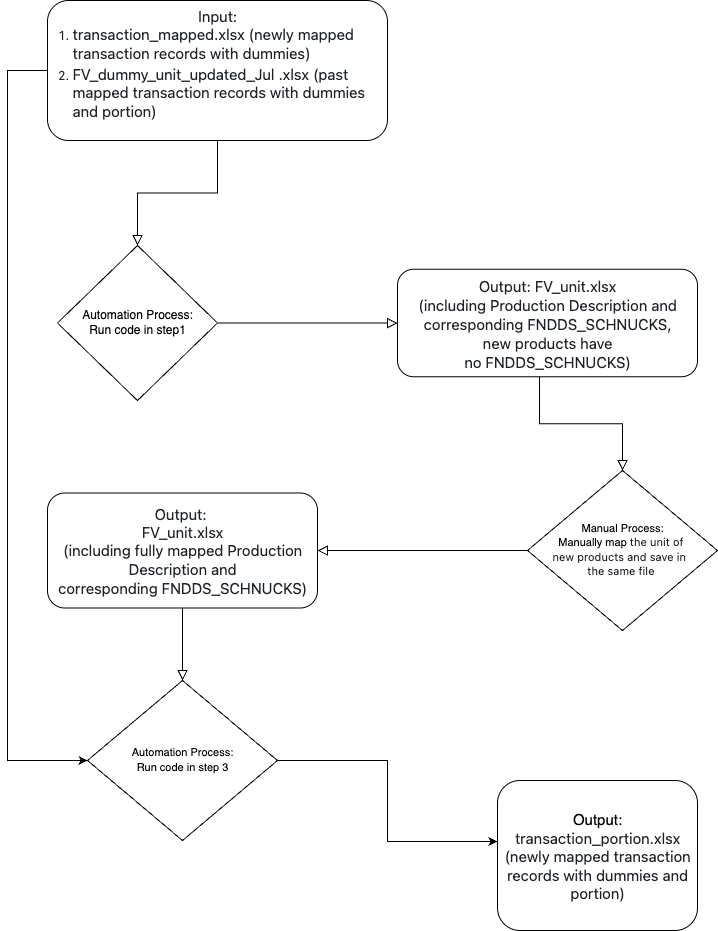

The diagram above was exported from draw.io. Its source (the exported page's mxGraphModel, read from the mxfile embedded in the PNG):
<mxGraphModel dx="976" dy="576" grid="1" gridSize="10" guides="1" tooltips="1" connect="1" arrows="1" fold="1" page="1" pageScale="1" pageWidth="827" pageHeight="1169" math="0" shadow="0">
  <root>
    <mxCell id="WIyWlLk6GJQsqaUBKTNV-0" />
    <mxCell id="WIyWlLk6GJQsqaUBKTNV-1" parent="WIyWlLk6GJQsqaUBKTNV-0" />
    <mxCell id="WIyWlLk6GJQsqaUBKTNV-2" value="" style="rounded=0;html=1;jettySize=auto;orthogonalLoop=1;fontSize=11;endArrow=block;endFill=0;endSize=8;strokeWidth=1;shadow=0;labelBackgroundColor=none;edgeStyle=orthogonalEdgeStyle;" parent="WIyWlLk6GJQsqaUBKTNV-1" source="WIyWlLk6GJQsqaUBKTNV-3" target="WIyWlLk6GJQsqaUBKTNV-6" edge="1">
      <mxGeometry relative="1" as="geometry" />
    </mxCell>
    <mxCell id="jZjc2l2rgdLEBocp1gPf-6" style="edgeStyle=orthogonalEdgeStyle;rounded=0;orthogonalLoop=1;jettySize=auto;html=1;entryX=0;entryY=0.5;entryDx=0;entryDy=0;" edge="1" parent="WIyWlLk6GJQsqaUBKTNV-1" source="WIyWlLk6GJQsqaUBKTNV-3" target="jZjc2l2rgdLEBocp1gPf-2">
      <mxGeometry relative="1" as="geometry">
        <mxPoint x="40" y="610" as="targetPoint" />
        <Array as="points">
          <mxPoint x="70" y="90" />
          <mxPoint x="70" y="780" />
        </Array>
      </mxGeometry>
    </mxCell>
    <mxCell id="WIyWlLk6GJQsqaUBKTNV-3" value="&lt;font style=&quot;font-size: 15px;&quot; face=&quot;-apple-system, system-ui, Segoe UI, Noto Sans, Helvetica, Arial, sans-serif, Apple Color Emoji, Segoe UI Emoji&quot; color=&quot;#1f2328&quot;&gt;Input:&lt;br&gt;&lt;/font&gt;&lt;ol style=&quot;box-sizing: border-box; padding-left: 2em; margin-top: 0px; margin-bottom: 16px; color: rgb(31, 35, 40); font-family: -apple-system, &amp;quot;system-ui&amp;quot;, &amp;quot;Segoe UI&amp;quot;, &amp;quot;Noto Sans&amp;quot;, Helvetica, Arial, sans-serif, &amp;quot;Apple Color Emoji&amp;quot;, &amp;quot;Segoe UI Emoji&amp;quot;; text-align: start; background-color: rgb(255, 255, 255);&quot; dir=&quot;auto&quot;&gt;&lt;li style=&quot;box-sizing: border-box;&quot;&gt;&lt;font style=&quot;font-size: 15px;&quot;&gt;transaction_mapped.xlsx (newly mapped transaction records with dummies)&lt;/font&gt;&lt;/li&gt;&lt;li style=&quot;box-sizing: border-box; margin-top: 0.25em;&quot;&gt;&lt;font style=&quot;font-size: 15px;&quot;&gt;FV_dummy_unit_updated_Jul .xlsx (past mapped transaction records with dummies and portion)&lt;/font&gt;&lt;/li&gt;&lt;/ol&gt;" style="rounded=1;whiteSpace=wrap;html=1;fontSize=12;glass=0;strokeWidth=1;shadow=0;" parent="WIyWlLk6GJQsqaUBKTNV-1" vertex="1">
      <mxGeometry x="110" y="20" width="340" height="140" as="geometry" />
    </mxCell>
    <mxCell id="WIyWlLk6GJQsqaUBKTNV-4" value="" style="rounded=0;html=1;jettySize=auto;orthogonalLoop=1;fontSize=11;endArrow=block;endFill=0;endSize=8;strokeWidth=1;shadow=0;labelBackgroundColor=none;edgeStyle=orthogonalEdgeStyle;exitX=0.473;exitY=0.993;exitDx=0;exitDy=0;exitPerimeter=0;" parent="WIyWlLk6GJQsqaUBKTNV-1" source="WIyWlLk6GJQsqaUBKTNV-7" target="WIyWlLk6GJQsqaUBKTNV-10" edge="1">
      <mxGeometry y="20" relative="1" as="geometry">
        <mxPoint as="offset" />
      </mxGeometry>
    </mxCell>
    <mxCell id="WIyWlLk6GJQsqaUBKTNV-5" value="" style="edgeStyle=orthogonalEdgeStyle;rounded=0;html=1;jettySize=auto;orthogonalLoop=1;fontSize=11;endArrow=block;endFill=0;endSize=8;strokeWidth=1;shadow=0;labelBackgroundColor=none;" parent="WIyWlLk6GJQsqaUBKTNV-1" source="WIyWlLk6GJQsqaUBKTNV-6" target="WIyWlLk6GJQsqaUBKTNV-7" edge="1">
      <mxGeometry y="10" relative="1" as="geometry">
        <mxPoint as="offset" />
      </mxGeometry>
    </mxCell>
    <mxCell id="WIyWlLk6GJQsqaUBKTNV-6" value="Automation Process:&lt;div&gt;Run code in step1&lt;/div&gt;" style="rhombus;whiteSpace=wrap;html=1;shadow=0;fontFamily=Helvetica;fontSize=12;align=center;strokeWidth=1;spacing=6;spacingTop=-4;" parent="WIyWlLk6GJQsqaUBKTNV-1" vertex="1">
      <mxGeometry x="120" y="265" width="160" height="155" as="geometry" />
    </mxCell>
    <mxCell id="WIyWlLk6GJQsqaUBKTNV-7" value="&lt;span style=&quot;color: rgb(31, 35, 40); font-family: -apple-system, &amp;quot;system-ui&amp;quot;, &amp;quot;Segoe UI&amp;quot;, &amp;quot;Noto Sans&amp;quot;, Helvetica, Arial, sans-serif, &amp;quot;Apple Color Emoji&amp;quot;, &amp;quot;Segoe UI Emoji&amp;quot;; text-align: start; background-color: rgb(255, 255, 255);&quot;&gt;&lt;font style=&quot;font-size: 15px;&quot;&gt;Output: FV_unit.xlsx&lt;/font&gt;&lt;/span&gt;&lt;div&gt;&lt;font style=&quot;font-size: 15px;&quot;&gt;&lt;span style=&quot;color: rgb(31, 35, 40); font-family: -apple-system, &amp;quot;system-ui&amp;quot;, &amp;quot;Segoe UI&amp;quot;, &amp;quot;Noto Sans&amp;quot;, Helvetica, Arial, sans-serif, &amp;quot;Apple Color Emoji&amp;quot;, &amp;quot;Segoe UI Emoji&amp;quot;; text-align: start; background-color: rgb(255, 255, 255);&quot;&gt;(including Production Description and corresponding&amp;nbsp;&lt;/span&gt;&lt;span style=&quot;background-color: rgb(255, 255, 255); color: rgb(31, 35, 40); font-family: -apple-system, &amp;quot;system-ui&amp;quot;, &amp;quot;Segoe UI&amp;quot;, &amp;quot;Noto Sans&amp;quot;, Helvetica, Arial, sans-serif, &amp;quot;Apple Color Emoji&amp;quot;, &amp;quot;Segoe UI Emoji&amp;quot;; text-align: start;&quot;&gt;FNDDS_SCHNUCKS,&lt;/span&gt;&lt;/font&gt;&lt;/div&gt;&lt;div&gt;&lt;font style=&quot;font-size: 15px;&quot;&gt;&lt;span style=&quot;background-color: light-dark(rgb(255, 255, 255), rgb(18, 18, 18)); color: light-dark(rgb(31, 35, 40), rgb(205, 208, 212)); font-family: -apple-system, &amp;quot;system-ui&amp;quot;, &amp;quot;Segoe UI&amp;quot;, &amp;quot;Noto Sans&amp;quot;, Helvetica, Arial, sans-serif, &amp;quot;Apple Color Emoji&amp;quot;, &amp;quot;Segoe UI Emoji&amp;quot;; text-align: start;&quot;&gt;new products have no&amp;nbsp;&lt;/span&gt;&lt;/font&gt;&lt;span style=&quot;background-color: rgb(255, 255, 255); color: rgb(31, 35, 40); font-family: -apple-system, &amp;quot;system-ui&amp;quot;, &amp;quot;Segoe UI&amp;quot;, &amp;quot;Noto Sans&amp;quot;, Helvetica, Arial, sans-serif, &amp;quot;Apple Color Emoji&amp;quot;, &amp;quot;Segoe UI Emoji&amp;quot;; font-size: 15px; text-align: start;&quot;&gt;FNDDS_SCHNUCKS&lt;/span&gt;&lt;span style=&quot;background-color: light-dark(rgb(255, 255, 255), rgb(18, 18, 18)); color: light-dark(rgb(31, 35, 40), rgb(205, 208, 212)); font-family: -apple-system, &amp;quot;system-ui&amp;quot;, &amp;quot;Segoe UI&amp;quot;, &amp;quot;Noto Sans&amp;quot;, Helvetica, Arial, sans-serif, &amp;quot;Apple Color Emoji&amp;quot;, &amp;quot;Segoe UI Emoji&amp;quot;; text-align: start; font-size: 15px;&quot;&gt;)&lt;/span&gt;&lt;/div&gt;" style="rounded=1;whiteSpace=wrap;html=1;fontSize=12;glass=0;strokeWidth=1;shadow=0;" parent="WIyWlLk6GJQsqaUBKTNV-1" vertex="1">
      <mxGeometry x="460" y="288.75" width="300" height="107.5" as="geometry" />
    </mxCell>
    <mxCell id="WIyWlLk6GJQsqaUBKTNV-8" value="" style="rounded=0;html=1;jettySize=auto;orthogonalLoop=1;fontSize=11;endArrow=block;endFill=0;endSize=8;strokeWidth=1;shadow=0;labelBackgroundColor=none;edgeStyle=orthogonalEdgeStyle;" parent="WIyWlLk6GJQsqaUBKTNV-1" source="WIyWlLk6GJQsqaUBKTNV-10" target="WIyWlLk6GJQsqaUBKTNV-11" edge="1">
      <mxGeometry x="0.3333" y="20" relative="1" as="geometry">
        <mxPoint as="offset" />
      </mxGeometry>
    </mxCell>
    <mxCell id="WIyWlLk6GJQsqaUBKTNV-10" value="&lt;font style=&quot;font-size: 11px;&quot;&gt;Manual Process:&lt;/font&gt;&lt;div&gt;&lt;font style=&quot;font-size: 11px;&quot;&gt;Manually map&amp;nbsp;&lt;span style=&quot;background-color: rgb(255, 255, 255); color: rgb(31, 35, 40); font-family: -apple-system, &amp;quot;system-ui&amp;quot;, &amp;quot;Segoe UI&amp;quot;, &amp;quot;Noto Sans&amp;quot;, Helvetica, Arial, sans-serif, &amp;quot;Apple Color Emoji&amp;quot;, &amp;quot;Segoe UI Emoji&amp;quot;; text-align: start;&quot;&gt;the unit of&amp;nbsp;&lt;/span&gt;&lt;/font&gt;&lt;/div&gt;&lt;div&gt;&lt;font style=&quot;font-size: 11px;&quot;&gt;&lt;span style=&quot;background-color: rgb(255, 255, 255); color: rgb(31, 35, 40); font-family: -apple-system, &amp;quot;system-ui&amp;quot;, &amp;quot;Segoe UI&amp;quot;, &amp;quot;Noto Sans&amp;quot;, Helvetica, Arial, sans-serif, &amp;quot;Apple Color Emoji&amp;quot;, &amp;quot;Segoe UI Emoji&amp;quot;; text-align: start;&quot;&gt;new&amp;nbsp;&lt;/span&gt;&lt;/font&gt;&lt;span style=&quot;background-color: light-dark(rgb(255, 255, 255), rgb(18, 18, 18)); color: light-dark(rgb(31, 35, 40), rgb(205, 208, 212)); font-family: -apple-system, &amp;quot;system-ui&amp;quot;, &amp;quot;Segoe UI&amp;quot;, &amp;quot;Noto Sans&amp;quot;, Helvetica, Arial, sans-serif, &amp;quot;Apple Color Emoji&amp;quot;, &amp;quot;Segoe UI Emoji&amp;quot;; text-align: start; font-size: 11px;&quot;&gt;products and save in&amp;nbsp;&amp;nbsp;&lt;/span&gt;&lt;/div&gt;&lt;div&gt;&lt;font style=&quot;font-size: 11px;&quot;&gt;&lt;span style=&quot;background-color: rgb(255, 255, 255); color: rgb(31, 35, 40); font-family: -apple-system, &amp;quot;system-ui&amp;quot;, &amp;quot;Segoe UI&amp;quot;, &amp;quot;Noto Sans&amp;quot;, Helvetica, Arial, sans-serif, &amp;quot;Apple Color Emoji&amp;quot;, &amp;quot;Segoe UI Emoji&amp;quot;; text-align: start;&quot;&gt;the same file&lt;/span&gt;&lt;span style=&quot;background-color: transparent; color: light-dark(rgb(0, 0, 0), rgb(255, 255, 255));&quot;&gt;&amp;nbsp;&lt;/span&gt;&lt;/font&gt;&lt;/div&gt;" style="rhombus;whiteSpace=wrap;html=1;shadow=0;fontFamily=Helvetica;fontSize=12;align=center;strokeWidth=1;spacing=6;spacingTop=-4;" parent="WIyWlLk6GJQsqaUBKTNV-1" vertex="1">
      <mxGeometry x="590" y="490" width="190" height="160" as="geometry" />
    </mxCell>
    <mxCell id="WIyWlLk6GJQsqaUBKTNV-11" value="&lt;span style=&quot;color: rgb(31, 35, 40); font-family: -apple-system, &amp;quot;system-ui&amp;quot;, &amp;quot;Segoe UI&amp;quot;, &amp;quot;Noto Sans&amp;quot;, Helvetica, Arial, sans-serif, &amp;quot;Apple Color Emoji&amp;quot;, &amp;quot;Segoe UI Emoji&amp;quot;; text-align: start; background-color: rgb(255, 255, 255);&quot;&gt;&lt;font style=&quot;font-size: 15px;&quot;&gt;Output:&amp;nbsp;&lt;/font&gt;&lt;/span&gt;&lt;div&gt;&lt;span style=&quot;color: rgb(31, 35, 40); font-family: -apple-system, &amp;quot;system-ui&amp;quot;, &amp;quot;Segoe UI&amp;quot;, &amp;quot;Noto Sans&amp;quot;, Helvetica, Arial, sans-serif, &amp;quot;Apple Color Emoji&amp;quot;, &amp;quot;Segoe UI Emoji&amp;quot;; text-align: start; background-color: rgb(255, 255, 255);&quot;&gt;&lt;font style=&quot;font-size: 15px;&quot;&gt;FV_unit.xlsx&lt;/font&gt;&lt;/span&gt;&lt;div&gt;&lt;font style=&quot;font-size: 15px;&quot;&gt;&lt;span style=&quot;color: rgb(31, 35, 40); font-family: -apple-system, &amp;quot;system-ui&amp;quot;, &amp;quot;Segoe UI&amp;quot;, &amp;quot;Noto Sans&amp;quot;, Helvetica, Arial, sans-serif, &amp;quot;Apple Color Emoji&amp;quot;, &amp;quot;Segoe UI Emoji&amp;quot;; text-align: start; background-color: rgb(255, 255, 255);&quot;&gt;(including fully mapped Production Description and corresponding&amp;nbsp;&lt;/span&gt;&lt;span style=&quot;background-color: rgb(255, 255, 255); color: rgb(31, 35, 40); font-family: -apple-system, &amp;quot;system-ui&amp;quot;, &amp;quot;Segoe UI&amp;quot;, &amp;quot;Noto Sans&amp;quot;, Helvetica, Arial, sans-serif, &amp;quot;Apple Color Emoji&amp;quot;, &amp;quot;Segoe UI Emoji&amp;quot;; text-align: start;&quot;&gt;FNDDS_SCHNUCKS&lt;/span&gt;&lt;/font&gt;&lt;span style=&quot;background-color: light-dark(rgb(255, 255, 255), rgb(18, 18, 18)); color: light-dark(rgb(31, 35, 40), rgb(205, 208, 212)); font-family: -apple-system, &amp;quot;system-ui&amp;quot;, &amp;quot;Segoe UI&amp;quot;, &amp;quot;Noto Sans&amp;quot;, Helvetica, Arial, sans-serif, &amp;quot;Apple Color Emoji&amp;quot;, &amp;quot;Segoe UI Emoji&amp;quot;; font-size: 15px; text-align: start;&quot;&gt;)&lt;/span&gt;&lt;/div&gt;&lt;/div&gt;" style="rounded=1;whiteSpace=wrap;html=1;fontSize=12;glass=0;strokeWidth=1;shadow=0;" parent="WIyWlLk6GJQsqaUBKTNV-1" vertex="1">
      <mxGeometry x="110" y="512.5" width="270" height="115" as="geometry" />
    </mxCell>
    <mxCell id="jZjc2l2rgdLEBocp1gPf-2" value="&lt;span style=&quot;font-size: 11px;&quot;&gt;Automation Process:&lt;/span&gt;&lt;div&gt;&lt;span style=&quot;font-size: 11px;&quot;&gt;Run code in step 3&lt;/span&gt;&lt;/div&gt;" style="rhombus;whiteSpace=wrap;html=1;shadow=0;fontFamily=Helvetica;fontSize=12;align=center;strokeWidth=1;spacing=6;spacingTop=-4;" vertex="1" parent="WIyWlLk6GJQsqaUBKTNV-1">
      <mxGeometry x="150" y="700" width="190" height="160" as="geometry" />
    </mxCell>
    <mxCell id="jZjc2l2rgdLEBocp1gPf-4" value="" style="rounded=0;html=1;jettySize=auto;orthogonalLoop=1;fontSize=11;endArrow=block;endFill=0;endSize=8;strokeWidth=1;shadow=0;labelBackgroundColor=none;edgeStyle=orthogonalEdgeStyle;exitX=0.5;exitY=1;exitDx=0;exitDy=0;" edge="1" parent="WIyWlLk6GJQsqaUBKTNV-1" source="WIyWlLk6GJQsqaUBKTNV-11" target="jZjc2l2rgdLEBocp1gPf-2">
      <mxGeometry x="0.3333" y="20" relative="1" as="geometry">
        <mxPoint as="offset" />
        <mxPoint x="610" y="670" as="sourcePoint" />
        <mxPoint x="400" y="670" as="targetPoint" />
      </mxGeometry>
    </mxCell>
    <mxCell id="jZjc2l2rgdLEBocp1gPf-5" value="&lt;font style=&quot;font-size: 15px;&quot;&gt;Output:&lt;/font&gt;&lt;div&gt;&lt;span style=&quot;color: rgb(31, 35, 40); font-family: -apple-system, &amp;quot;system-ui&amp;quot;, &amp;quot;Segoe UI&amp;quot;, &amp;quot;Noto Sans&amp;quot;, Helvetica, Arial, sans-serif, &amp;quot;Apple Color Emoji&amp;quot;, &amp;quot;Segoe UI Emoji&amp;quot;; text-align: start; background-color: rgb(255, 255, 255);&quot;&gt;&lt;font style=&quot;font-size: 15px;&quot;&gt;transaction_portion.xlsx (newly mapped transaction records with dummies and portion)&lt;/font&gt;&lt;/span&gt;&lt;/div&gt;" style="rounded=1;whiteSpace=wrap;html=1;" vertex="1" parent="WIyWlLk6GJQsqaUBKTNV-1">
      <mxGeometry x="560" y="800" width="200" height="150" as="geometry" />
    </mxCell>
    <mxCell id="jZjc2l2rgdLEBocp1gPf-7" style="edgeStyle=orthogonalEdgeStyle;rounded=0;orthogonalLoop=1;jettySize=auto;html=1;entryX=0;entryY=0.407;entryDx=0;entryDy=0;entryPerimeter=0;" edge="1" parent="WIyWlLk6GJQsqaUBKTNV-1" source="jZjc2l2rgdLEBocp1gPf-2" target="jZjc2l2rgdLEBocp1gPf-5">
      <mxGeometry relative="1" as="geometry" />
    </mxCell>
  </root>
</mxGraphModel>